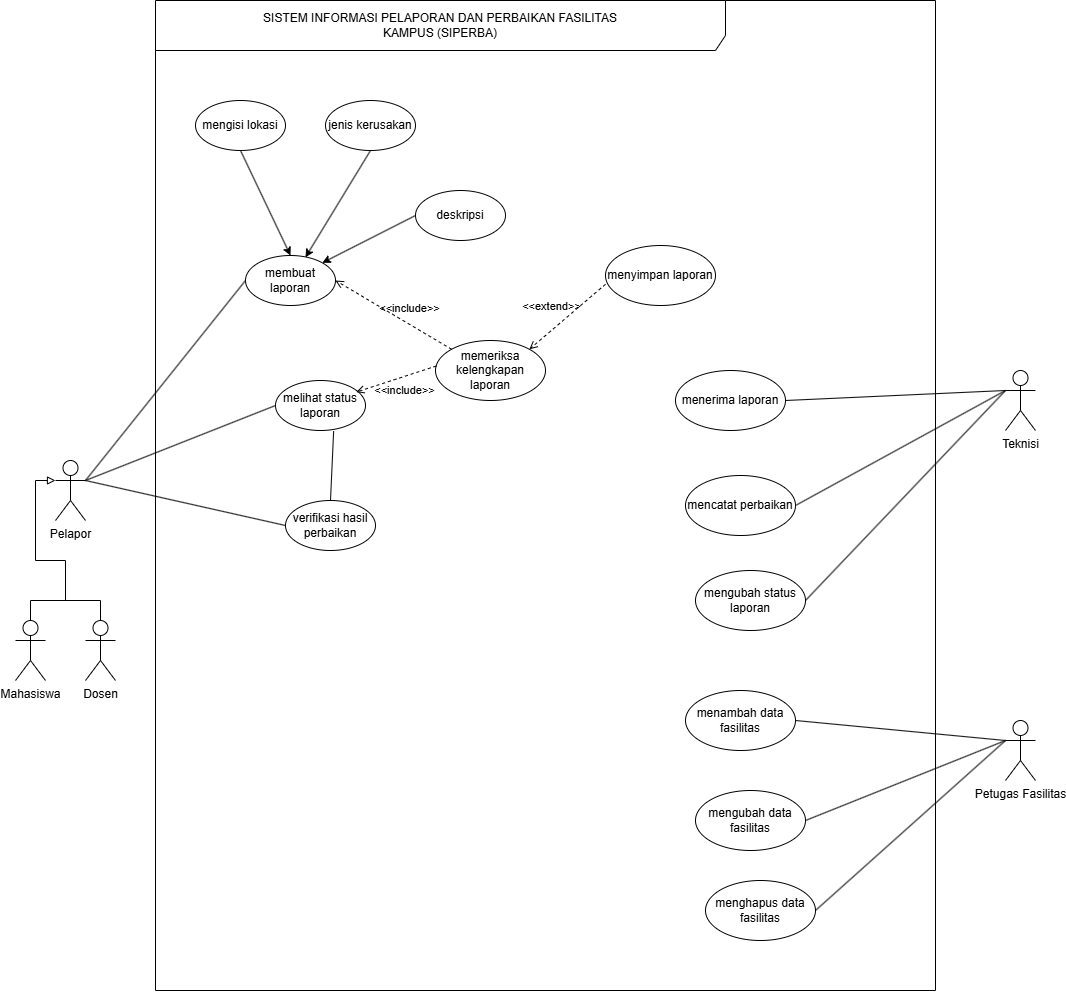

The diagram above was exported from draw.io. Its source (the exported page's mxGraphModel, read from the mxfile embedded in the PNG):
<mxGraphModel dx="1230" dy="701" grid="1" gridSize="10" guides="1" tooltips="1" connect="1" arrows="1" fold="1" page="1" pageScale="1" pageWidth="850" pageHeight="1100" math="0" shadow="0">
  <root>
    <mxCell id="0" />
    <mxCell id="1" parent="0" />
    <mxCell id="Nye-5f9Y3mTS9dfDWoll-1" parent="1" style="shape=umlFrame;whiteSpace=wrap;html=1;pointerEvents=0;recursiveResize=0;container=1;collapsible=0;width=570;height=50;" value="SISTEM INFORMASI PELAPORAN DAN PERBAIKAN FASILITAS &lt;br/&gt;KAMPUS (SIPERBA)" vertex="1">
      <mxGeometry height="990" width="780" x="180" y="30" as="geometry" />
    </mxCell>
    <mxCell id="Nye-5f9Y3mTS9dfDWoll-6" parent="Nye-5f9Y3mTS9dfDWoll-1" style="ellipse;html=1;whiteSpace=wrap;" value="membuat laporan" vertex="1">
      <mxGeometry height="50" width="90" x="90" y="255" as="geometry" />
    </mxCell>
    <mxCell id="Nye-5f9Y3mTS9dfDWoll-8" parent="Nye-5f9Y3mTS9dfDWoll-1" style="ellipse;html=1;whiteSpace=wrap;" value="melihat status laporan" vertex="1">
      <mxGeometry height="50" width="90" x="120" y="380" as="geometry" />
    </mxCell>
    <mxCell id="Nye-5f9Y3mTS9dfDWoll-10" parent="Nye-5f9Y3mTS9dfDWoll-1" style="ellipse;html=1;whiteSpace=wrap;" value="memeriksa kelengkapan laporan" vertex="1">
      <mxGeometry height="60" width="110" x="280" y="340" as="geometry" />
    </mxCell>
    <mxCell id="Nye-5f9Y3mTS9dfDWoll-11" edge="1" parent="Nye-5f9Y3mTS9dfDWoll-1" source="Nye-5f9Y3mTS9dfDWoll-10" style="html=1;verticalAlign=bottom;labelBackgroundColor=none;endArrow=open;endFill=0;dashed=1;rounded=0;defaultLabelBackgroundColor=page;labelPadding=0 4;exitX=0.008;exitY=0.425;exitDx=0;exitDy=0;exitPerimeter=0;entryX=0.897;entryY=0.232;entryDx=0;entryDy=0;entryPerimeter=0;" target="Nye-5f9Y3mTS9dfDWoll-8" value="&amp;lt;&amp;lt;include&amp;gt;&amp;gt;">
      <mxGeometry relative="1" width="160" x="-0.0246" y="22" as="geometry">
        <mxPoint as="offset" />
        <mxPoint x="100" y="180" as="sourcePoint" />
        <mxPoint x="260" y="180" as="targetPoint" />
      </mxGeometry>
    </mxCell>
    <mxCell id="Nye-5f9Y3mTS9dfDWoll-12" edge="1" parent="Nye-5f9Y3mTS9dfDWoll-1" source="Nye-5f9Y3mTS9dfDWoll-10" style="html=1;verticalAlign=bottom;labelBackgroundColor=none;endArrow=open;endFill=0;dashed=1;rounded=0;defaultLabelBackgroundColor=page;labelPadding=0 4;exitX=0;exitY=0;exitDx=0;exitDy=0;entryX=1;entryY=0.5;entryDx=0;entryDy=0;" target="Nye-5f9Y3mTS9dfDWoll-6" value="&amp;lt;&amp;lt;include&amp;gt;&amp;gt;">
      <mxGeometry relative="1" width="160" x="-0.2285" y="-6" as="geometry">
        <mxPoint as="offset" />
        <mxPoint x="285" y="170" as="sourcePoint" />
        <mxPoint x="180" y="196" as="targetPoint" />
      </mxGeometry>
    </mxCell>
    <mxCell id="Nye-5f9Y3mTS9dfDWoll-16" parent="Nye-5f9Y3mTS9dfDWoll-1" style="ellipse;html=1;whiteSpace=wrap;" value="menerima laporan" vertex="1">
      <mxGeometry height="60" width="110" x="520" y="370" as="geometry" />
    </mxCell>
    <mxCell id="Nye-5f9Y3mTS9dfDWoll-18" parent="Nye-5f9Y3mTS9dfDWoll-1" style="ellipse;html=1;whiteSpace=wrap;" value="mengubah status laporan" vertex="1">
      <mxGeometry height="60" width="110" x="540" y="570" as="geometry" />
    </mxCell>
    <mxCell id="Nye-5f9Y3mTS9dfDWoll-20" parent="Nye-5f9Y3mTS9dfDWoll-1" style="ellipse;html=1;whiteSpace=wrap;" value="verifikasi hasil perbaikan" vertex="1">
      <mxGeometry height="50" width="90" x="130" y="500" as="geometry" />
    </mxCell>
    <mxCell id="Nye-5f9Y3mTS9dfDWoll-22" edge="1" parent="Nye-5f9Y3mTS9dfDWoll-1" source="Nye-5f9Y3mTS9dfDWoll-20" style="rounded=0;orthogonalLoop=1;jettySize=auto;html=1;exitX=0.5;exitY=0;exitDx=0;exitDy=0;entryX=0.646;entryY=1.01;entryDx=0;entryDy=0;entryPerimeter=0;defaultLabelBackgroundColor=page;labelPadding=0 4;endArrow=none;endFill=0;" target="Nye-5f9Y3mTS9dfDWoll-8">
      <mxGeometry relative="1" as="geometry" />
    </mxCell>
    <mxCell id="Nye-5f9Y3mTS9dfDWoll-23" parent="Nye-5f9Y3mTS9dfDWoll-1" style="ellipse;html=1;whiteSpace=wrap;" value="mencatat perbaikan" vertex="1">
      <mxGeometry height="60" width="110" x="530" y="475" as="geometry" />
    </mxCell>
    <mxCell id="Nye-5f9Y3mTS9dfDWoll-25" parent="Nye-5f9Y3mTS9dfDWoll-1" style="ellipse;html=1;whiteSpace=wrap;" value="menyimpan laporan" vertex="1">
      <mxGeometry height="60" width="110" x="450" y="245" as="geometry" />
    </mxCell>
    <mxCell id="Nye-5f9Y3mTS9dfDWoll-26" edge="1" parent="Nye-5f9Y3mTS9dfDWoll-1" source="Nye-5f9Y3mTS9dfDWoll-25" style="html=1;verticalAlign=bottom;labelBackgroundColor=none;endArrow=open;endFill=0;dashed=1;rounded=0;defaultLabelBackgroundColor=page;labelPadding=0 4;entryX=1;entryY=0;entryDx=0;entryDy=0;exitX=0;exitY=0.646;exitDx=0;exitDy=0;exitPerimeter=0;" target="Nye-5f9Y3mTS9dfDWoll-10" value="&amp;lt;&amp;lt;extend&amp;gt;&amp;gt;">
      <mxGeometry relative="1" width="160" x="0.2218" y="-11" as="geometry">
        <mxPoint as="offset" />
        <mxPoint x="190" y="200" as="sourcePoint" />
        <mxPoint x="350" y="200" as="targetPoint" />
      </mxGeometry>
    </mxCell>
    <mxCell id="Nye-5f9Y3mTS9dfDWoll-28" parent="Nye-5f9Y3mTS9dfDWoll-1" style="ellipse;html=1;whiteSpace=wrap;" value="menambah data fasilitas" vertex="1">
      <mxGeometry height="60" width="110" x="530" y="690" as="geometry" />
    </mxCell>
    <mxCell id="Nye-5f9Y3mTS9dfDWoll-29" parent="Nye-5f9Y3mTS9dfDWoll-1" style="ellipse;html=1;whiteSpace=wrap;" value="menghapus data fasilitas" vertex="1">
      <mxGeometry height="60" width="110" x="550" y="880" as="geometry" />
    </mxCell>
    <mxCell id="Nye-5f9Y3mTS9dfDWoll-30" parent="Nye-5f9Y3mTS9dfDWoll-1" style="ellipse;html=1;whiteSpace=wrap;" value="mengubah data fasilitas" vertex="1">
      <mxGeometry height="60" width="110" x="540" y="790" as="geometry" />
    </mxCell>
    <mxCell id="Nye-5f9Y3mTS9dfDWoll-37" edge="1" parent="Nye-5f9Y3mTS9dfDWoll-1" source="Nye-5f9Y3mTS9dfDWoll-34" style="rounded=0;orthogonalLoop=1;jettySize=auto;html=1;exitX=0.5;exitY=1;exitDx=0;exitDy=0;entryX=0.5;entryY=0;entryDx=0;entryDy=0;defaultLabelBackgroundColor=page;labelPadding=0 4;" target="Nye-5f9Y3mTS9dfDWoll-6">
      <mxGeometry relative="1" as="geometry" />
    </mxCell>
    <mxCell id="Nye-5f9Y3mTS9dfDWoll-34" parent="Nye-5f9Y3mTS9dfDWoll-1" style="ellipse;html=1;whiteSpace=wrap;" value="mengisi lokasi" vertex="1">
      <mxGeometry height="50" width="90" x="40" y="100" as="geometry" />
    </mxCell>
    <mxCell id="Nye-5f9Y3mTS9dfDWoll-38" edge="1" parent="Nye-5f9Y3mTS9dfDWoll-1" source="Nye-5f9Y3mTS9dfDWoll-35" style="rounded=0;orthogonalLoop=1;jettySize=auto;html=1;exitX=0.5;exitY=1;exitDx=0;exitDy=0;entryX=0.666;entryY=0.037;entryDx=0;entryDy=0;defaultLabelBackgroundColor=page;labelPadding=0 4;entryPerimeter=0;" target="Nye-5f9Y3mTS9dfDWoll-6">
      <mxGeometry relative="1" x="0.0523" as="geometry" />
    </mxCell>
    <mxCell id="Nye-5f9Y3mTS9dfDWoll-35" parent="Nye-5f9Y3mTS9dfDWoll-1" style="ellipse;html=1;whiteSpace=wrap;" value="jenis kerusakan" vertex="1">
      <mxGeometry height="50" width="90" x="170" y="100" as="geometry" />
    </mxCell>
    <mxCell id="Nye-5f9Y3mTS9dfDWoll-39" edge="1" parent="Nye-5f9Y3mTS9dfDWoll-1" source="Nye-5f9Y3mTS9dfDWoll-36" style="rounded=0;orthogonalLoop=1;jettySize=auto;html=1;exitX=0;exitY=0.5;exitDx=0;exitDy=0;entryX=1;entryY=0;entryDx=0;entryDy=0;defaultLabelBackgroundColor=page;labelPadding=0 4;" target="Nye-5f9Y3mTS9dfDWoll-6">
      <mxGeometry relative="1" as="geometry" />
    </mxCell>
    <mxCell id="Nye-5f9Y3mTS9dfDWoll-36" parent="Nye-5f9Y3mTS9dfDWoll-1" style="ellipse;html=1;whiteSpace=wrap;" value="deskripsi" vertex="1">
      <mxGeometry height="50" width="90" x="260" y="190" as="geometry" />
    </mxCell>
    <mxCell id="Nye-5f9Y3mTS9dfDWoll-7" edge="1" parent="1" source="Nye-5f9Y3mTS9dfDWoll-2" style="rounded=0;orthogonalLoop=1;jettySize=auto;html=1;exitX=1;exitY=0.3333333333333333;exitDx=0;exitDy=0;exitPerimeter=0;entryX=0;entryY=0.5;entryDx=0;entryDy=0;defaultLabelBackgroundColor=page;labelPadding=0 4;endArrow=none;endFill=0;" target="Nye-5f9Y3mTS9dfDWoll-6">
      <mxGeometry relative="1" as="geometry" />
    </mxCell>
    <mxCell id="Nye-5f9Y3mTS9dfDWoll-9" edge="1" parent="1" source="Nye-5f9Y3mTS9dfDWoll-2" style="rounded=0;orthogonalLoop=1;jettySize=auto;html=1;exitX=1;exitY=0.3333333333333333;exitDx=0;exitDy=0;exitPerimeter=0;entryX=0;entryY=0.5;entryDx=0;entryDy=0;defaultLabelBackgroundColor=page;labelPadding=0 4;endArrow=none;endFill=0;" target="Nye-5f9Y3mTS9dfDWoll-8">
      <mxGeometry relative="1" as="geometry" />
    </mxCell>
    <mxCell id="Nye-5f9Y3mTS9dfDWoll-21" edge="1" parent="1" source="Nye-5f9Y3mTS9dfDWoll-2" style="rounded=0;orthogonalLoop=1;jettySize=auto;html=1;exitX=1;exitY=0.3333333333333333;exitDx=0;exitDy=0;exitPerimeter=0;entryX=0;entryY=0.5;entryDx=0;entryDy=0;defaultLabelBackgroundColor=page;labelPadding=0 4;endArrow=none;endFill=0;" target="Nye-5f9Y3mTS9dfDWoll-20">
      <mxGeometry relative="1" as="geometry" />
    </mxCell>
    <mxCell id="Nye-5f9Y3mTS9dfDWoll-2" parent="1" style="shape=umlActor;verticalLabelPosition=bottom;verticalAlign=top;html=1;labelPerimeter=1;" value="Pelapor" vertex="1">
      <mxGeometry height="60" width="30" x="80" y="490" as="geometry" />
    </mxCell>
    <mxCell id="Nye-5f9Y3mTS9dfDWoll-3" parent="1" style="shape=umlActor;verticalLabelPosition=bottom;verticalAlign=top;html=1;labelPerimeter=1;" value="Mahasiswa" vertex="1">
      <mxGeometry height="60" width="30" x="40" y="650" as="geometry" />
    </mxCell>
    <mxCell id="Nye-5f9Y3mTS9dfDWoll-4" parent="1" style="shape=umlActor;verticalLabelPosition=bottom;verticalAlign=top;html=1;labelPerimeter=1;" value="Dosen" vertex="1">
      <mxGeometry height="60" width="30" x="110" y="650" as="geometry" />
    </mxCell>
    <mxCell id="Nye-5f9Y3mTS9dfDWoll-17" edge="1" parent="1" source="Nye-5f9Y3mTS9dfDWoll-5" style="rounded=0;orthogonalLoop=1;jettySize=auto;html=1;exitX=0;exitY=0.3333333333333333;exitDx=0;exitDy=0;exitPerimeter=0;entryX=1;entryY=0.5;entryDx=0;entryDy=0;defaultLabelBackgroundColor=page;labelPadding=0 4;endArrow=none;endFill=0;" target="Nye-5f9Y3mTS9dfDWoll-16">
      <mxGeometry relative="1" as="geometry" />
    </mxCell>
    <mxCell id="Nye-5f9Y3mTS9dfDWoll-19" edge="1" parent="1" source="Nye-5f9Y3mTS9dfDWoll-5" style="rounded=0;orthogonalLoop=1;jettySize=auto;html=1;exitX=0;exitY=0.3333333333333333;exitDx=0;exitDy=0;exitPerimeter=0;entryX=1;entryY=0.5;entryDx=0;entryDy=0;defaultLabelBackgroundColor=page;labelPadding=0 4;endArrow=none;endFill=0;" target="Nye-5f9Y3mTS9dfDWoll-18">
      <mxGeometry relative="1" as="geometry" />
    </mxCell>
    <mxCell id="Nye-5f9Y3mTS9dfDWoll-5" parent="1" style="shape=umlActor;verticalLabelPosition=bottom;verticalAlign=top;html=1;labelPerimeter=1;" value="Teknisi" vertex="1">
      <mxGeometry height="60" width="30" x="1030" y="400" as="geometry" />
    </mxCell>
    <mxCell id="Nye-5f9Y3mTS9dfDWoll-13" edge="1" parent="1" source="Nye-5f9Y3mTS9dfDWoll-3" style="edgeStyle=orthogonalEdgeStyle;rounded=0;orthogonalLoop=1;jettySize=auto;html=1;exitX=0.5;exitY=0;exitDx=0;exitDy=0;exitPerimeter=0;entryX=0.5;entryY=0;entryDx=0;entryDy=0;entryPerimeter=0;defaultLabelBackgroundColor=page;labelPadding=0 4;endArrow=none;endFill=0;" target="Nye-5f9Y3mTS9dfDWoll-4">
      <mxGeometry relative="1" as="geometry" />
    </mxCell>
    <mxCell id="Nye-5f9Y3mTS9dfDWoll-15" edge="1" parent="1" style="edgeStyle=orthogonalEdgeStyle;rounded=0;orthogonalLoop=1;jettySize=auto;html=1;entryX=0;entryY=0.3333333333333333;entryDx=0;entryDy=0;entryPerimeter=0;defaultLabelBackgroundColor=page;labelPadding=0 4;endArrow=block;endFill=0;" target="Nye-5f9Y3mTS9dfDWoll-2">
      <mxGeometry relative="1" as="geometry">
        <mxPoint x="90" y="630" as="sourcePoint" />
        <mxPoint x="180" y="630" as="targetPoint" />
      </mxGeometry>
    </mxCell>
    <mxCell id="Nye-5f9Y3mTS9dfDWoll-24" edge="1" parent="1" source="Nye-5f9Y3mTS9dfDWoll-23" style="rounded=0;orthogonalLoop=1;jettySize=auto;html=1;exitX=1;exitY=0.5;exitDx=0;exitDy=0;entryX=0;entryY=0.3333333333333333;entryDx=0;entryDy=0;entryPerimeter=0;defaultLabelBackgroundColor=page;labelPadding=0 4;endArrow=none;endFill=0;" target="Nye-5f9Y3mTS9dfDWoll-5">
      <mxGeometry relative="1" as="geometry" />
    </mxCell>
    <mxCell id="Nye-5f9Y3mTS9dfDWoll-27" parent="1" style="shape=umlActor;verticalLabelPosition=bottom;verticalAlign=top;html=1;labelPerimeter=1;" value="Petugas Fasilitas" vertex="1">
      <mxGeometry height="60" width="30" x="1030" y="750" as="geometry" />
    </mxCell>
    <mxCell id="Nye-5f9Y3mTS9dfDWoll-31" edge="1" parent="1" source="Nye-5f9Y3mTS9dfDWoll-28" style="rounded=0;orthogonalLoop=1;jettySize=auto;html=1;exitX=1;exitY=0.5;exitDx=0;exitDy=0;entryX=0;entryY=0.3333333333333333;entryDx=0;entryDy=0;entryPerimeter=0;defaultLabelBackgroundColor=page;labelPadding=0 4;endArrow=none;endFill=0;" target="Nye-5f9Y3mTS9dfDWoll-27">
      <mxGeometry relative="1" as="geometry" />
    </mxCell>
    <mxCell id="Nye-5f9Y3mTS9dfDWoll-32" edge="1" parent="1" source="Nye-5f9Y3mTS9dfDWoll-30" style="rounded=0;orthogonalLoop=1;jettySize=auto;html=1;exitX=1;exitY=0.5;exitDx=0;exitDy=0;entryX=0;entryY=0.3333333333333333;entryDx=0;entryDy=0;entryPerimeter=0;defaultLabelBackgroundColor=page;labelPadding=0 4;endArrow=none;endFill=0;" target="Nye-5f9Y3mTS9dfDWoll-27">
      <mxGeometry relative="1" as="geometry" />
    </mxCell>
    <mxCell id="Nye-5f9Y3mTS9dfDWoll-33" edge="1" parent="1" source="Nye-5f9Y3mTS9dfDWoll-29" style="rounded=0;orthogonalLoop=1;jettySize=auto;html=1;exitX=1;exitY=0.5;exitDx=0;exitDy=0;entryX=0;entryY=0.3333333333333333;entryDx=0;entryDy=0;entryPerimeter=0;defaultLabelBackgroundColor=page;labelPadding=0 4;endArrow=none;endFill=0;" target="Nye-5f9Y3mTS9dfDWoll-27">
      <mxGeometry relative="1" as="geometry" />
    </mxCell>
  </root>
</mxGraphModel>